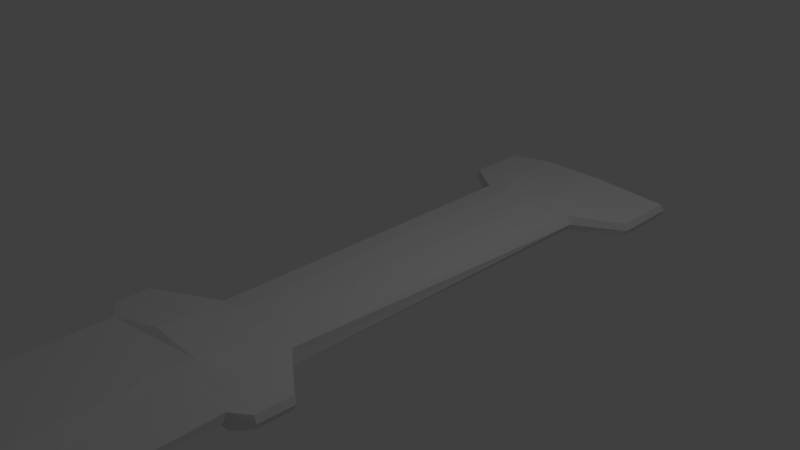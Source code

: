 # Source: Daggar1.blend  (saved by Blender 2.69.0; exported with 4.5.12 LTS)
import bpy
from mathutils import Matrix  # noqa: F401  (used for matrix-valued properties, if any)

bpy.ops.wm.read_factory_settings(use_empty=True)
scene = bpy.context.scene
scene.name = 'Scene'

# ---- collections
col_collection_1 = bpy.data.collections.new('Collection 1'); scene.collection.children.link(col_collection_1)

# ---- materials (node trees are filled in below, after node groups)
mat_material = bpy.data.materials.new('Material')
mat_material.alpha_threshold = 0.0
mat_material.use_transparent_shadow = False
mat_material.roughness = 0.5
mat_material.line_color = (0.0, 0.0, 0.0, 1.0)

# ---- material node trees

# ---- world
world_world = bpy.data.worlds.new('World'); scene.world = world_world
world_world.color = (0.05088, 0.05088, 0.05088)
world_world.use_sun_shadow = False
world_world.sun_shadow_jitter_overblur = 0.0
world_world.cycles.sampling_method = 'MANUAL'
world_world.cycles.sample_map_resolution = 256

# ---- cameras
cam_camera = bpy.data.cameras.new('Camera')
cam_camera.clip_end = 100.0
cam_camera.lens = 35.0
cam_camera.sensor_width = 32.0
cam_camera.sensor_height = 18.0
cam_camera.ortho_scale = 7.314
cam_camera.dof.focus_distance = 0.0
cam_camera.dof.aperture_fstop = 128.0

# ---- lights
light_lamp = bpy.data.lights.new('Lamp', 'POINT')
light_lamp.transmission_factor = 0.0
light_lamp.cutoff_distance = 30.0
light_lamp.energy = 100.0
light_lamp.shadow_buffer_clip_start = 1.001
light_lamp.shadow_soft_size = 0.1
light_lamp.shadow_maximum_resolution = 0.006
light_lamp.use_absolute_resolution = True
light_lamp.cycles.use_multiple_importance_sampling = False

# ---- meshes
me_cube = bpy.data.meshes.new('Cube')
me_cube.from_pydata([(-2.371, -17.48, 0.1491), (-1.932, -17.75, 0.1521), (1.441, -6.188, 0.0), (1.413, -8.128, 0.0), (-0.8446, -16.32, 0.159), (1.311, -10.07, 0.0), (0.6758, -3.224, 0.2181), (-1.816, -15.97, 0.1524), (1.156, -11.74, 0.0), (0.5267, -14.34, 0.0), (-0.7085, -3.217, 0.1551), (0.1397, -15.55, 0.0), (-0.5422, -16.41, 0.0007555), (-3.162, -18.7, 0.0), (-0.726, -6.049, 0.1574), (-0.854, -8.045, 0.157), (-0.984, -10.07, 0.1566), (-1.076, -11.54, 0.1563), (-1.712, -17.88, 0.006707), (-1.396, -14.19, 0.1548), (-1.595, -15.15, 0.1537), (0.6449, -6.137, 0.1666), (0.517, -8.133, 0.1662), (0.3883, -10.14, 0.1658), (0.2248, -11.69, 0.1651), (-0.2003, -14.27, 0.1628), (-0.448, -15.47, 0.1614), (1.521, -3.217, 0.1117), (0.7641, 3.785, -0.003726), (0.7508, 3.746, 0.1603), (-0.8285, 3.748, 0.004825), (-0.7665, 3.746, 0.08863), (-0.1185, 3.802, 0.00249), (-0.1185, 3.746, 0.1603), (1.897, 3.783, -0.001225), (1.852, 3.746, 0.09092), (1.712, -3.039, 0.08406), (0.7181, -3.043, 0.2252), (-1.044, -3.039, 0.118), (-0.05815, -3.042, 0.2394), (-1.082, -3.039, 0.009994), (-0.08607, -2.587, 0.2038), (-1.102, -2.597, 0.01149), (1.738, -2.597, 0.08764), (0.7266, -2.59, 0.1834), (-1.064, -2.597, 0.1169), (0.1451, -2.139, 0.1723), (-0.1769, -2.135, 0.0103), (1.114, -2.138, 0.1197), (0.5685, -2.14, 0.174), (-0.1768, -2.135, 0.1334), (1.903, 2.867, -0.001225), (-0.1206, 2.867, 0.1603), (-0.8333, 2.867, -0.003694), (1.858, 2.867, 0.09092), (0.7523, 2.867, 0.1603), (-0.7712, 2.867, 0.08863), (1.247, 2.478, -0.001226), (0.1248, 2.478, 0.1603), (-0.2195, 2.478, -0.01119), (1.172, 2.478, 0.1113), (0.5866, 2.478, 0.1603), (-0.2195, 2.478, 0.1181), (-2.371, -17.48, -0.1491), (-1.932, -17.75, -0.1521), (-0.8446, -16.32, -0.159), (0.6766, -3.22, -0.165), (-1.816, -15.97, -0.1524), (-0.7089, -3.217, -0.173), (-0.5422, -16.41, -0.0007555), (-0.726, -6.049, -0.1574), (-0.854, -8.045, -0.157), (-0.984, -10.07, -0.1566), (1.512, -3.217, -0.0004552), (-1.076, -11.54, -0.1563), (-1.396, -14.19, -0.1548), (-1.595, -15.15, -0.1537), (0.6449, -6.137, -0.1666), (0.517, -8.133, -0.1662), (0.3883, -10.14, -0.1658), (0.2248, -11.69, -0.1651), (-0.2003, -14.27, -0.1628), (-0.448, -15.47, -0.1614), (1.521, -3.217, -0.1124), (0.7508, 3.746, -0.1603), (-0.7665, 3.746, -0.08863), (-0.1185, 3.746, -0.1603), (1.852, 3.746, -0.09092), (1.748, -3.039, -1.357e-06), (1.712, -3.039, -0.08401), (0.7237, -3.038, -0.1574), (-1.044, -3.039, -0.118), (-0.05833, -3.041, -0.1151), (1.773, -2.598, 0.001793), (-0.08582, -2.587, -0.1456), (1.737, -2.598, -0.08194), (0.7332, -2.589, -0.1793), (-1.066, -2.596, -0.1203), (1.108, -2.139, 0.005875), (0.1473, -2.141, -0.157), (1.111, -2.139, -0.1086), (0.5706, -2.14, -0.1569), (-0.1754, -2.136, -0.1142), (-0.1206, 2.867, -0.1603), (1.858, 2.867, -0.09092), (0.7523, 2.867, -0.1603), (-0.7712, 2.867, -0.08863), (0.1248, 2.478, -0.1603), (1.172, 2.478, -0.1113), (0.5866, 2.478, -0.1603), (-0.2195, 2.478, -0.1181)], [], [(26, 20, 7, 4), (12, 4, 1, 18), (14, 15, 22, 21), (15, 16, 23, 22), (16, 17, 24, 23), (17, 19, 25, 24), (19, 20, 26, 25), (12, 11, 26, 4), (56, 52, 33, 31), (38, 10, 39), (18, 1, 13), (11, 9, 25, 26), (9, 8, 24, 25), (8, 5, 23, 24), (5, 3, 22, 23), (3, 2, 21, 22), (55, 54, 35, 29), (21, 2, 73, 27, 6), (54, 51, 34, 35), (33, 32, 30, 31), (29, 28, 32, 33), (34, 28, 29, 35), (53, 56, 31, 30), (52, 55, 29, 33), (10, 6, 37, 39), (6, 27, 36, 37), (27, 73, 88, 36), (14, 21, 6, 10), (38, 39, 41, 45), (37, 36, 43, 44), (36, 88, 93, 43), (40, 38, 45, 42), (39, 37, 44, 41), (45, 41, 46, 50), (44, 43, 48, 49), (43, 93, 98, 48), (42, 45, 50, 47), (41, 44, 49, 46), (62, 58, 52, 56), (61, 60, 54, 55), (60, 57, 51, 54), (59, 62, 56, 53), (58, 61, 55, 52), (50, 46, 58, 62), (49, 48, 60, 61), (48, 98, 57, 60), (47, 50, 62, 59), (46, 49, 61, 58), (82, 65, 67, 76), (71, 70, 77, 78), (72, 71, 78, 79), (74, 72, 79, 80), (75, 74, 80, 81), (76, 75, 81, 82), (77, 66, 83, 73, 2), (106, 85, 86, 103), (18, 13, 64), (69, 18, 64, 65), (11, 82, 81, 9), (9, 81, 80, 8), (8, 80, 79, 5), (5, 79, 78, 3), (3, 78, 77, 2), (105, 84, 87, 104), (104, 87, 34, 51), (86, 85, 30, 32), (84, 86, 32, 28), (34, 87, 84, 28), (53, 30, 85, 106), (103, 86, 84, 105), (68, 92, 90, 66), (66, 90, 89, 83), (83, 89, 88, 73), (70, 68, 66, 77), (91, 97, 94, 92), (90, 96, 95, 89), (89, 95, 93, 88), (92, 94, 96, 90), (97, 102, 99, 94), (96, 101, 100, 95), (95, 100, 98, 93), (40, 42, 97, 91), (94, 99, 101, 96), (110, 106, 103, 107), (109, 105, 104, 108), (108, 104, 51, 57), (59, 53, 106, 110), (107, 103, 105, 109), (102, 110, 107, 99), (101, 109, 108, 100), (47, 59, 110, 102), (42, 47, 102, 97), (99, 107, 109, 101), (100, 108, 57, 98), (10, 38, 40, 91, 68), (10, 68, 70, 14), (15, 14, 70, 71), (16, 15, 71, 72), (17, 16, 72, 74), (19, 17, 74, 75), (20, 19, 75, 76), (7, 20, 76, 67), (7, 67, 63, 0), (91, 92, 68), (69, 65, 82, 11), (0, 63, 13), (4, 7, 0, 1), (13, 63, 64), (67, 65, 64, 63), (1, 0, 13)])
me_cube.materials.append(mat_material)
me_cube.use_remesh_preserve_volume = False
me_cube.use_remesh_preserve_attributes = False
me_cube.use_mirror_vertex_groups = False
me_cube.update()

# ---- objects
ob_cube = bpy.data.objects.new('Cube', me_cube)
ob_lamp = bpy.data.objects.new('Lamp', light_lamp)
ob_camera = bpy.data.objects.new('Camera', cam_camera)

# ---- transforms, parenting, visibility, modifiers, constraints
ob_cube.location = (0.0, 0.0, 0.0)
ob_cube.lock_rotations_4d = False
ob_cube.empty_display_type = 'ARROWS'
ob_cube.lineart.crease_threshold = 0.0
ob_lamp.location = (4.076, 1.005, 5.904)
ob_lamp.rotation_euler = (0.6503, 0.05522, 1.866)
ob_lamp.lock_rotations_4d = False
ob_lamp.empty_display_type = 'ARROWS'
ob_lamp.color = (0.0, 0.0, 0.0, 0.0)
ob_lamp.lineart.crease_threshold = 0.0
ob_camera.location = (7.481, -6.508, 5.344)
ob_camera.rotation_euler = (1.109, 0.01082, 0.8149)
ob_camera.lock_rotations_4d = False
ob_camera.empty_display_type = 'ARROWS'
ob_camera.color = (0.0, 0.0, 0.0, 0.0)
ob_camera.display_type = 'WIRE'
ob_camera.lineart.crease_threshold = 0.0

# ---- collection membership
col_collection_1.objects.link(ob_cube)
col_collection_1.objects.link(ob_lamp)
col_collection_1.objects.link(ob_camera)

# ---- scene / render settings (as saved in the file)
scene.camera = ob_camera
scene.frame_start = 1; scene.frame_end = 250; scene.frame_set(1)
scene.render.engine = 'BLENDER_EEVEE_NEXT'
scene.render.image_settings.compression = 90
scene.render.resolution_percentage = 50
scene.render.dither_intensity = 0.0
scene.cycles.use_denoising = False
scene.cycles.samples = 10
scene.cycles.sampling_pattern = 'TABULATED_SOBOL'
scene.cycles.light_sampling_threshold = 0.0
scene.cycles.use_adaptive_sampling = False
scene.cycles.use_light_tree = False
scene.cycles.blur_glossy = 0.0
scene.cycles.volume_bounces = 1
scene.cycles.pixel_filter_type = 'GAUSSIAN'
scene.cycles.sample_clamp_indirect = 0.0
scene.view_settings.view_transform = 'Standard'
bpy.context.view_layer.update()

